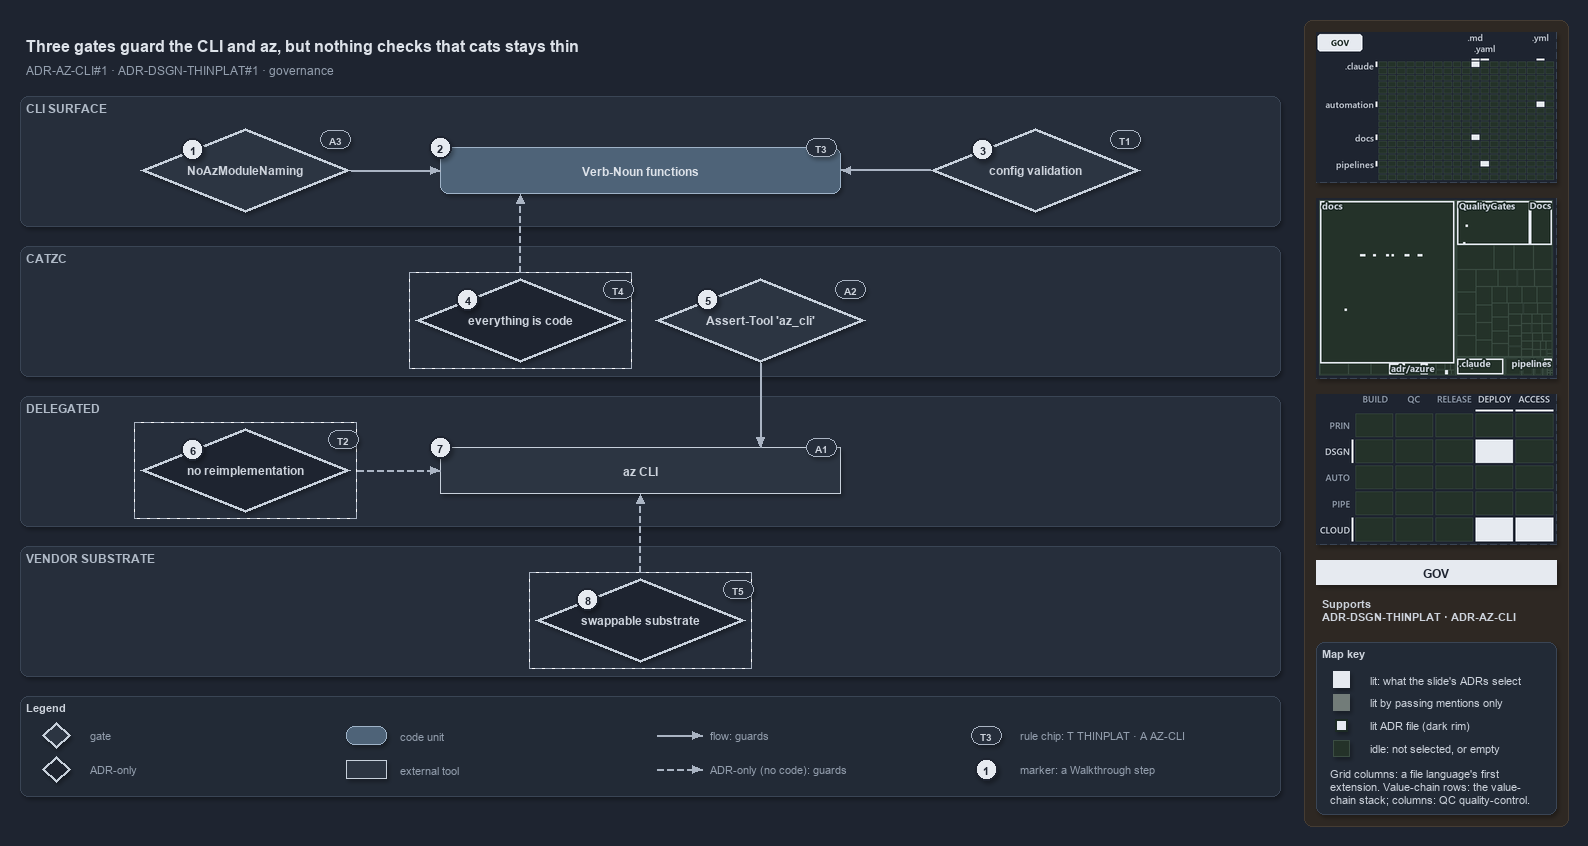

The diagram above was exported from draw.io. Its source (the exported page's mxGraphModel, read from the mxfile embedded in the PNG):
<mxGraphModel dx="1024" dy="768" grid="0" gridSize="10" guides="1" tooltips="1" connect="1" arrows="1" fold="1" page="1" pageScale="1" pageWidth="1572" pageHeight="800" background="#1E2430" math="0" shadow="1">
  <root>
    <mxCell id="0" />
    <mxCell id="1" parent="0" />
    <mxCell id="sidebar-bg" value="" style="rounded=1;arcSize=2;html=1;fillColor=#2E2823;strokeColor=#453C33;shadow=0;" vertex="1" parent="1">
      <mxGeometry x="1304" y="4" width="264" height="806" as="geometry" />
    </mxCell>
    <mxCell id="title" value="Three gates guard the CLI and az, but nothing checks that cats stays thin" style="text;html=1;align=left;verticalAlign=middle;fontSize=16;fontStyle=1;fontColor=#DDE2E9;" vertex="1" parent="1">
      <mxGeometry x="20" y="14" width="1260" height="30" as="geometry" />
    </mxCell>
    <mxCell id="subtitle" value="ADR-AZ-CLI#1 &amp;#183; ADR-DSGN-THINPLAT#1 &amp;#183; governance" style="text;html=1;align=left;verticalAlign=middle;fontSize=12;fontColor=#949FAE;" vertex="1" parent="1">
      <mxGeometry x="20" y="44" width="1240" height="20" as="geometry" />
    </mxCell>
    <mxCell id="band-cli" value="CLI SURFACE" style="rounded=1;html=1;arcSize=3;fillColor=#262E3B;strokeColor=#3A4555;verticalAlign=top;align=left;spacingLeft=8;fontStyle=1;fontSize=12;fontColor=#B0BAC7;" vertex="1" parent="1">
      <mxGeometry x="20" y="80" width="1260" height="130" as="geometry" />
    </mxCell>
    <mxCell id="band-catzc" value="CATZC" style="rounded=1;html=1;arcSize=3;fillColor=#262E3B;strokeColor=#3A4555;verticalAlign=top;align=left;spacingLeft=8;fontStyle=1;fontSize=12;fontColor=#B0BAC7;" vertex="1" parent="1">
      <mxGeometry x="20" y="230" width="1260" height="130" as="geometry" />
    </mxCell>
    <mxCell id="band-delegated" value="DELEGATED" style="rounded=1;html=1;arcSize=3;fillColor=#262E3B;strokeColor=#3A4555;verticalAlign=top;align=left;spacingLeft=8;fontStyle=1;fontSize=12;fontColor=#B0BAC7;" vertex="1" parent="1">
      <mxGeometry x="20" y="380" width="1260" height="130" as="geometry" />
    </mxCell>
    <mxCell id="band-vendor" value="VENDOR SUBSTRATE" style="rounded=1;html=1;arcSize=3;fillColor=#262E3B;strokeColor=#3A4555;verticalAlign=top;align=left;spacingLeft=8;fontStyle=1;fontSize=12;fontColor=#B0BAC7;" vertex="1" parent="1">
      <mxGeometry x="20" y="530" width="1260" height="130" as="geometry" />
    </mxCell>
    <mxCell id="g-noaz" value="&lt;b&gt;NoAzModuleNaming&lt;/b&gt;" style="rhombus;whiteSpace=wrap;html=1;fillColor=#2C3542;strokeColor=#C7D0DB;strokeWidth=3;fontSize=12;fontColor=#CDD3DC;" vertex="1" parent="1">
      <mxGeometry x="140" y="112" width="210" height="84" as="geometry" />
    </mxCell>
    <mxCell id="m-functions" value="&lt;b&gt;Verb-Noun functions&lt;/b&gt;" style="rounded=1;whiteSpace=wrap;html=1;arcSize=20;fillColor=#4E6378;strokeColor=#9FB3C8;fontColor=#DDE2E9;fontSize=12;" vertex="1" parent="1">
      <mxGeometry x="440" y="131" width="400" height="46" as="geometry" />
    </mxCell>
    <mxCell id="g-config" value="&lt;b&gt;config validation&lt;/b&gt;" style="rhombus;whiteSpace=wrap;html=1;fillColor=#2C3542;strokeColor=#C7D0DB;strokeWidth=3;fontSize=12;fontColor=#CDD3DC;" vertex="1" parent="1">
      <mxGeometry x="930" y="112" width="210" height="84" as="geometry" />
    </mxCell>
    <mxCell id="a-eac-frame" value="" style="rounded=0;html=1;fillColor=none;strokeColor=#AAB4C3;dashed=1;" vertex="1" parent="1">
      <mxGeometry x="409" y="256" width="222" height="96" as="geometry" />
    </mxCell>
    <mxCell id="a-eac" value="&lt;b&gt;everything is code&lt;/b&gt;" style="rhombus;whiteSpace=wrap;html=1;fillColor=#1E2430;strokeColor=#C7D0DB;strokeWidth=3;dashed=1;fontSize=12;fontColor=#CDD3DC;" vertex="1" parent="1">
      <mxGeometry x="415" y="262" width="210" height="84" as="geometry" />
    </mxCell>
    <mxCell id="g-asserttool" value="&lt;b&gt;Assert-Tool 'az_cli'&lt;/b&gt;" style="rhombus;whiteSpace=wrap;html=1;fillColor=#2C3542;strokeColor=#C7D0DB;strokeWidth=3;fontSize=12;fontColor=#CDD3DC;" vertex="1" parent="1">
      <mxGeometry x="655" y="262" width="210" height="84" as="geometry" />
    </mxCell>
    <mxCell id="a-noreimpl-frame" value="" style="rounded=0;html=1;fillColor=none;strokeColor=#AAB4C3;dashed=1;" vertex="1" parent="1">
      <mxGeometry x="134" y="406" width="222" height="96" as="geometry" />
    </mxCell>
    <mxCell id="a-noreimpl" value="&lt;b&gt;no reimplementation&lt;/b&gt;" style="rhombus;whiteSpace=wrap;html=1;fillColor=#1E2430;strokeColor=#C7D0DB;strokeWidth=3;dashed=1;fontSize=12;fontColor=#CDD3DC;" vertex="1" parent="1">
      <mxGeometry x="140" y="412" width="210" height="84" as="geometry" />
    </mxCell>
    <mxCell id="x-az" value="&lt;b&gt;az CLI&lt;/b&gt;" style="rounded=0;whiteSpace=wrap;html=1;fillColor=#2C3542;strokeColor=#C7D0DB;fontSize=12;fontColor=#CDD3DC;" vertex="1" parent="1">
      <mxGeometry x="440" y="431" width="400" height="46" as="geometry" />
    </mxCell>
    <mxCell id="a-swap-frame" value="" style="rounded=0;html=1;fillColor=none;strokeColor=#AAB4C3;dashed=1;" vertex="1" parent="1">
      <mxGeometry x="529" y="556" width="222" height="96" as="geometry" />
    </mxCell>
    <mxCell id="a-swap" value="&lt;b&gt;swappable substrate&lt;/b&gt;" style="rhombus;whiteSpace=wrap;html=1;fillColor=#1E2430;strokeColor=#C7D0DB;strokeWidth=3;dashed=1;fontSize=12;fontColor=#CDD3DC;" vertex="1" parent="1">
      <mxGeometry x="535" y="562" width="210" height="84" as="geometry" />
    </mxCell>
    <mxCell id="p-edge-noaz-functions-a" value="" style="text;html=1;strokeColor=none;fillColor=none;" vertex="1" parent="1">
      <mxGeometry x="350" y="154.0" width="1" height="1" as="geometry" />
    </mxCell>
    <mxCell id="p-edge-noaz-functions-b" value="" style="text;html=1;strokeColor=none;fillColor=none;" vertex="1" parent="1">
      <mxGeometry x="440" y="154.0" width="1" height="1" as="geometry" />
    </mxCell>
    <mxCell id="edge-noaz-functions" value="" style="edgeStyle=orthogonalEdgeStyle;rounded=1;html=1;fontSize=10;endArrow=block;strokeColor=#AAB4C3;fontColor=#CDD3DC;shadow=0;" edge="1" parent="1" source="p-edge-noaz-functions-a" target="p-edge-noaz-functions-b">
      <mxGeometry relative="1" as="geometry" />
    </mxCell>
    <mxCell id="p-edge-config-functions-a" value="" style="text;html=1;strokeColor=none;fillColor=none;" vertex="1" parent="1">
      <mxGeometry x="930" y="154.0" width="1" height="1" as="geometry" />
    </mxCell>
    <mxCell id="p-edge-config-functions-b" value="" style="text;html=1;strokeColor=none;fillColor=none;" vertex="1" parent="1">
      <mxGeometry x="840" y="154.0" width="1" height="1" as="geometry" />
    </mxCell>
    <mxCell id="edge-config-functions" value="" style="edgeStyle=orthogonalEdgeStyle;rounded=1;html=1;fontSize=10;endArrow=block;strokeColor=#AAB4C3;fontColor=#CDD3DC;shadow=0;" edge="1" parent="1" source="p-edge-config-functions-a" target="p-edge-config-functions-b">
      <mxGeometry relative="1" as="geometry" />
    </mxCell>
    <mxCell id="p-edge-eac-functions-a" value="" style="text;html=1;strokeColor=none;fillColor=none;" vertex="1" parent="1">
      <mxGeometry x="520.0" y="256" width="1" height="1" as="geometry" />
    </mxCell>
    <mxCell id="p-edge-eac-functions-b" value="" style="text;html=1;strokeColor=none;fillColor=none;" vertex="1" parent="1">
      <mxGeometry x="520.0" y="177" width="1" height="1" as="geometry" />
    </mxCell>
    <mxCell id="edge-eac-functions" value="" style="edgeStyle=orthogonalEdgeStyle;rounded=1;html=1;fontSize=10;endArrow=block;strokeColor=#AAB4C3;dashed=1;fontColor=#CDD3DC;shadow=0;" edge="1" parent="1" source="p-edge-eac-functions-a" target="p-edge-eac-functions-b">
      <mxGeometry relative="1" as="geometry" />
    </mxCell>
    <mxCell id="p-edge-asserttool-az-a" value="" style="text;html=1;strokeColor=none;fillColor=none;" vertex="1" parent="1">
      <mxGeometry x="760.0" y="346" width="1" height="1" as="geometry" />
    </mxCell>
    <mxCell id="p-edge-asserttool-az-b" value="" style="text;html=1;strokeColor=none;fillColor=none;" vertex="1" parent="1">
      <mxGeometry x="760.0" y="431" width="1" height="1" as="geometry" />
    </mxCell>
    <mxCell id="edge-asserttool-az" value="" style="edgeStyle=orthogonalEdgeStyle;rounded=1;html=1;fontSize=10;endArrow=block;strokeColor=#AAB4C3;fontColor=#CDD3DC;shadow=0;" edge="1" parent="1" source="p-edge-asserttool-az-a" target="p-edge-asserttool-az-b">
      <mxGeometry relative="1" as="geometry" />
    </mxCell>
    <mxCell id="p-edge-noreimpl-az-a" value="" style="text;html=1;strokeColor=none;fillColor=none;" vertex="1" parent="1">
      <mxGeometry x="356" y="454.0" width="1" height="1" as="geometry" />
    </mxCell>
    <mxCell id="p-edge-noreimpl-az-b" value="" style="text;html=1;strokeColor=none;fillColor=none;" vertex="1" parent="1">
      <mxGeometry x="440" y="454.0" width="1" height="1" as="geometry" />
    </mxCell>
    <mxCell id="edge-noreimpl-az" value="" style="edgeStyle=orthogonalEdgeStyle;rounded=1;html=1;fontSize=10;endArrow=block;strokeColor=#AAB4C3;dashed=1;fontColor=#CDD3DC;shadow=0;" edge="1" parent="1" source="p-edge-noreimpl-az-a" target="p-edge-noreimpl-az-b">
      <mxGeometry relative="1" as="geometry" />
    </mxCell>
    <mxCell id="p-edge-swap-az-a" value="" style="text;html=1;strokeColor=none;fillColor=none;" vertex="1" parent="1">
      <mxGeometry x="640.0" y="556" width="1" height="1" as="geometry" />
    </mxCell>
    <mxCell id="p-edge-swap-az-b" value="" style="text;html=1;strokeColor=none;fillColor=none;" vertex="1" parent="1">
      <mxGeometry x="640.0" y="477" width="1" height="1" as="geometry" />
    </mxCell>
    <mxCell id="edge-swap-az" value="" style="edgeStyle=orthogonalEdgeStyle;rounded=1;html=1;fontSize=10;endArrow=block;strokeColor=#AAB4C3;dashed=1;fontColor=#CDD3DC;shadow=0;" edge="1" parent="1" source="p-edge-swap-az-a" target="p-edge-swap-az-b">
      <mxGeometry relative="1" as="geometry" />
    </mxCell>
    <mxCell id="mark-1" value="1" style="ellipse;html=1;fillColor=#E6EAF0;strokeColor=#1E2430;strokeWidth=2;fontColor=#1E2430;fontStyle=1;fontSize=11;" vertex="1" parent="1">
      <mxGeometry x="181.5" y="122.0" width="22" height="22" as="geometry" />
    </mxCell>
    <mxCell id="mark-2" value="2" style="ellipse;html=1;fillColor=#E6EAF0;strokeColor=#1E2430;strokeWidth=2;fontColor=#1E2430;fontStyle=1;fontSize=11;" vertex="1" parent="1">
      <mxGeometry x="429" y="120" width="22" height="22" as="geometry" />
    </mxCell>
    <mxCell id="mark-3" value="3" style="ellipse;html=1;fillColor=#E6EAF0;strokeColor=#1E2430;strokeWidth=2;fontColor=#1E2430;fontStyle=1;fontSize=11;" vertex="1" parent="1">
      <mxGeometry x="971.5" y="122.0" width="22" height="22" as="geometry" />
    </mxCell>
    <mxCell id="mark-4" value="4" style="ellipse;html=1;fillColor=#E6EAF0;strokeColor=#1E2430;strokeWidth=2;fontColor=#1E2430;fontStyle=1;fontSize=11;" vertex="1" parent="1">
      <mxGeometry x="456.5" y="272.0" width="22" height="22" as="geometry" />
    </mxCell>
    <mxCell id="mark-5" value="5" style="ellipse;html=1;fillColor=#E6EAF0;strokeColor=#1E2430;strokeWidth=2;fontColor=#1E2430;fontStyle=1;fontSize=11;" vertex="1" parent="1">
      <mxGeometry x="696.5" y="272.0" width="22" height="22" as="geometry" />
    </mxCell>
    <mxCell id="mark-6" value="6" style="ellipse;html=1;fillColor=#E6EAF0;strokeColor=#1E2430;strokeWidth=2;fontColor=#1E2430;fontStyle=1;fontSize=11;" vertex="1" parent="1">
      <mxGeometry x="181.5" y="422.0" width="22" height="22" as="geometry" />
    </mxCell>
    <mxCell id="mark-7" value="7" style="ellipse;html=1;fillColor=#E6EAF0;strokeColor=#1E2430;strokeWidth=2;fontColor=#1E2430;fontStyle=1;fontSize=11;" vertex="1" parent="1">
      <mxGeometry x="429" y="420" width="22" height="22" as="geometry" />
    </mxCell>
    <mxCell id="mark-8" value="8" style="ellipse;html=1;fillColor=#E6EAF0;strokeColor=#1E2430;strokeWidth=2;fontColor=#1E2430;fontStyle=1;fontSize=11;" vertex="1" parent="1">
      <mxGeometry x="576.5" y="572.0" width="22" height="22" as="geometry" />
    </mxCell>
    <mxCell id="chip-noaz" value="A3" style="rounded=1;arcSize=50;whiteSpace=wrap;html=1;fillColor=#262E3B;strokeColor=#AAB4C3;fontColor=#CDD3DC;fontStyle=1;fontSize=10.5;" vertex="1" parent="1">
      <mxGeometry x="320" y="114" width="30" height="18" as="geometry" />
    </mxCell>
    <mxCell id="chip-functions" value="T3" style="rounded=1;arcSize=50;whiteSpace=wrap;html=1;fillColor=#262E3B;strokeColor=#AAB4C3;fontColor=#CDD3DC;fontStyle=1;fontSize=10.5;" vertex="1" parent="1">
      <mxGeometry x="806" y="122" width="30" height="18" as="geometry" />
    </mxCell>
    <mxCell id="chip-config" value="T1" style="rounded=1;arcSize=50;whiteSpace=wrap;html=1;fillColor=#262E3B;strokeColor=#AAB4C3;fontColor=#CDD3DC;fontStyle=1;fontSize=10.5;" vertex="1" parent="1">
      <mxGeometry x="1110" y="114" width="30" height="18" as="geometry" />
    </mxCell>
    <mxCell id="chip-eac" value="T4" style="rounded=1;arcSize=50;whiteSpace=wrap;html=1;fillColor=#262E3B;strokeColor=#AAB4C3;fontColor=#CDD3DC;fontStyle=1;fontSize=10.5;" vertex="1" parent="1">
      <mxGeometry x="603" y="264" width="30" height="18" as="geometry" />
    </mxCell>
    <mxCell id="chip-asserttool" value="A2" style="rounded=1;arcSize=50;whiteSpace=wrap;html=1;fillColor=#262E3B;strokeColor=#AAB4C3;fontColor=#CDD3DC;fontStyle=1;fontSize=10.5;" vertex="1" parent="1">
      <mxGeometry x="835" y="264" width="30" height="18" as="geometry" />
    </mxCell>
    <mxCell id="chip-noreimpl" value="T2" style="rounded=1;arcSize=50;whiteSpace=wrap;html=1;fillColor=#262E3B;strokeColor=#AAB4C3;fontColor=#CDD3DC;fontStyle=1;fontSize=10.5;" vertex="1" parent="1">
      <mxGeometry x="328" y="414" width="30" height="18" as="geometry" />
    </mxCell>
    <mxCell id="chip-az" value="A1" style="rounded=1;arcSize=50;whiteSpace=wrap;html=1;fillColor=#262E3B;strokeColor=#AAB4C3;fontColor=#CDD3DC;fontStyle=1;fontSize=10.5;" vertex="1" parent="1">
      <mxGeometry x="806" y="422" width="30" height="18" as="geometry" />
    </mxCell>
    <mxCell id="chip-swap" value="T5" style="rounded=1;arcSize=50;whiteSpace=wrap;html=1;fillColor=#262E3B;strokeColor=#AAB4C3;fontColor=#CDD3DC;fontStyle=1;fontSize=10.5;" vertex="1" parent="1">
      <mxGeometry x="723" y="564" width="30" height="18" as="geometry" />
    </mxCell>
    <mxCell id="legend" value="&lt;b&gt;Legend&lt;/b&gt;" style="rounded=1;whiteSpace=wrap;html=1;arcSize=6;fillColor=#222A36;strokeColor=#3A4555;align=left;verticalAlign=top;spacing=8;fontSize=11;fontColor=#CDD3DC;" vertex="1" parent="1">
      <mxGeometry x="20" y="680" width="1260" height="100" as="geometry" />
    </mxCell>
    <mxCell id="legend-0" value="" style="rhombus;whiteSpace=wrap;html=1;fillColor=#2C3542;strokeColor=#C7D0DB;strokeWidth=3;fontSize=12;fontColor=#CDD3DC;" vertex="1" parent="1">
      <mxGeometry x="42" y="706" width="28" height="26" as="geometry" />
    </mxCell>
    <mxCell id="legend-0-text" value="gate" style="text;html=1;align=left;verticalAlign=middle;fontSize=11;fontColor=#949FAE;" vertex="1" parent="1">
      <mxGeometry x="84" y="709" width="250" height="20" as="geometry" />
    </mxCell>
    <mxCell id="legend-1" value="" style="rhombus;whiteSpace=wrap;html=1;fillColor=#1E2430;strokeColor=#C7D0DB;strokeWidth=3;dashed=1;fontSize=12;fontColor=#CDD3DC;" vertex="1" parent="1">
      <mxGeometry x="42" y="740" width="28" height="26" as="geometry" />
    </mxCell>
    <mxCell id="legend-1-text" value="ADR-only" style="text;html=1;align=left;verticalAlign=middle;fontSize=11;fontColor=#949FAE;" vertex="1" parent="1">
      <mxGeometry x="84" y="743" width="250" height="20" as="geometry" />
    </mxCell>
    <mxCell id="legend-2" value="" style="rounded=1;whiteSpace=wrap;html=1;arcSize=20;fillColor=#4E6378;strokeColor=#9FB3C8;fontColor=#DDE2E9;fontSize=12;" vertex="1" parent="1">
      <mxGeometry x="346" y="710" width="40" height="18" as="geometry" />
    </mxCell>
    <mxCell id="legend-2-text" value="code unit" style="text;html=1;align=left;verticalAlign=middle;fontSize=11;fontColor=#949FAE;" vertex="1" parent="1">
      <mxGeometry x="394" y="709" width="250" height="20" as="geometry" />
    </mxCell>
    <mxCell id="legend-3" value="" style="rounded=0;whiteSpace=wrap;html=1;fillColor=#2C3542;strokeColor=#C7D0DB;fontSize=12;fontColor=#CDD3DC;" vertex="1" parent="1">
      <mxGeometry x="346" y="744" width="40" height="18" as="geometry" />
    </mxCell>
    <mxCell id="legend-3-text" value="external tool" style="text;html=1;align=left;verticalAlign=middle;fontSize=11;fontColor=#949FAE;" vertex="1" parent="1">
      <mxGeometry x="394" y="743" width="250" height="20" as="geometry" />
    </mxCell>
    <mxCell id="legend-4-a" value="" style="text;html=1;strokeColor=none;fillColor=none;" vertex="1" parent="1">
      <mxGeometry x="656" y="719" width="1" height="1" as="geometry" />
    </mxCell>
    <mxCell id="legend-4-b" value="" style="text;html=1;strokeColor=none;fillColor=none;" vertex="1" parent="1">
      <mxGeometry x="702" y="719" width="1" height="1" as="geometry" />
    </mxCell>
    <mxCell id="legend-4" value="" style="edgeStyle=orthogonalEdgeStyle;rounded=1;html=1;fontSize=10;endArrow=block;strokeColor=#AAB4C3;fontColor=#CDD3DC;shadow=0;" edge="1" parent="1" source="legend-4-a" target="legend-4-b">
      <mxGeometry relative="1" as="geometry" />
    </mxCell>
    <mxCell id="legend-4-text" value="flow: guards" style="text;html=1;align=left;verticalAlign=middle;fontSize=11;fontColor=#949FAE;" vertex="1" parent="1">
      <mxGeometry x="704" y="709" width="250" height="20" as="geometry" />
    </mxCell>
    <mxCell id="legend-5-a" value="" style="text;html=1;strokeColor=none;fillColor=none;" vertex="1" parent="1">
      <mxGeometry x="656" y="753" width="1" height="1" as="geometry" />
    </mxCell>
    <mxCell id="legend-5-b" value="" style="text;html=1;strokeColor=none;fillColor=none;" vertex="1" parent="1">
      <mxGeometry x="702" y="753" width="1" height="1" as="geometry" />
    </mxCell>
    <mxCell id="legend-5" value="" style="edgeStyle=orthogonalEdgeStyle;rounded=1;html=1;fontSize=10;endArrow=block;strokeColor=#AAB4C3;dashed=1;fontColor=#CDD3DC;shadow=0;" edge="1" parent="1" source="legend-5-a" target="legend-5-b">
      <mxGeometry relative="1" as="geometry" />
    </mxCell>
    <mxCell id="legend-5-text" value="ADR-only (no code): guards" style="text;html=1;align=left;verticalAlign=middle;fontSize=11;fontColor=#949FAE;" vertex="1" parent="1">
      <mxGeometry x="704" y="743" width="250" height="20" as="geometry" />
    </mxCell>
    <mxCell id="legend-6" value="T3" style="rounded=1;arcSize=50;whiteSpace=wrap;html=1;fillColor=#262E3B;strokeColor=#AAB4C3;fontColor=#CDD3DC;fontStyle=1;fontSize=10.5;" vertex="1" parent="1">
      <mxGeometry x="971" y="710" width="30" height="18" as="geometry" />
    </mxCell>
    <mxCell id="legend-6-text" value="rule chip: T THINPLAT &amp;#183; A AZ-CLI" style="text;html=1;align=left;verticalAlign=middle;fontSize=11;fontColor=#949FAE;" vertex="1" parent="1">
      <mxGeometry x="1014" y="709" width="250" height="20" as="geometry" />
    </mxCell>
    <mxCell id="legend-7" value="1" style="ellipse;html=1;fillColor=#E6EAF0;strokeColor=#1E2430;strokeWidth=2;fontColor=#1E2430;fontStyle=1;fontSize=11;" vertex="1" parent="1">
      <mxGeometry x="975" y="742" width="22" height="22" as="geometry" />
    </mxCell>
    <mxCell id="legend-7-text" value="marker: a Walkthrough step" style="text;html=1;align=left;verticalAlign=middle;fontSize=11;fontColor=#949FAE;" vertex="1" parent="1">
      <mxGeometry x="1014" y="743" width="250" height="20" as="geometry" />
    </mxCell>
    <mxCell id="minimap-grid" value="" style="shape=image;html=1;imageAspect=0;aspect=fixed;verticalLabelPosition=bottom;strokeColor=#3A4555;dashed=1;fillColor=#222A36;image=data:image/png,(base64 omitted: 11068 chars);" vertex="1" parent="1">
      <mxGeometry x="1316" y="16" width="240" height="150" as="geometry" />
    </mxCell>
    <mxCell id="minimap-tree" value="" style="shape=image;html=1;imageAspect=0;aspect=fixed;verticalLabelPosition=bottom;strokeColor=#3A4555;dashed=1;fillColor=#222A36;image=data:image/png,(base64 omitted: 15580 chars);" vertex="1" parent="1">
      <mxGeometry x="1316" y="182" width="240" height="180" as="geometry" />
    </mxCell>
    <mxCell id="minimap-chain" value="" style="shape=image;html=1;imageAspect=0;aspect=fixed;verticalLabelPosition=bottom;strokeColor=#3A4555;dashed=1;fillColor=#222A36;image=data:image/png,(base64 omitted: 13616 chars);" vertex="1" parent="1">
      <mxGeometry x="1316" y="378" width="240" height="150" as="geometry" />
    </mxCell>
    <mxCell id="lens-badge" value="GOV" style="rounded=0;whiteSpace=wrap;html=1;align=center;verticalAlign=middle;fontSize=12;fontStyle=1;fontColor=#1E2430;fillColor=#E6EAF0;strokeColor=none;" vertex="1" parent="1">
      <mxGeometry x="1316" y="544" width="240" height="24" as="geometry" />
    </mxCell>
    <mxCell id="supports" value="&lt;b&gt;Supports&lt;/b&gt;&lt;br&gt;ADR-DSGN-THINPLAT &amp;#183; ADR-AZ-CLI" style="text;html=1;whiteSpace=wrap;align=left;verticalAlign=top;fontSize=11;fontColor=#CDD3DC;" vertex="1" parent="1">
      <mxGeometry x="1316" y="576" width="240" height="38" as="geometry" />
    </mxCell>
    <mxCell id="mapkey" value="&lt;b&gt;Map key&lt;/b&gt;" style="rounded=1;arcSize=6;whiteSpace=wrap;html=1;align=left;verticalAlign=top;fontSize=11;fontColor=#CDD3DC;fillColor=#222A36;strokeColor=#3A4555;spacingLeft=8;spacingTop=2;" vertex="1" parent="1">
      <mxGeometry x="1316" y="626" width="240" height="172" as="geometry" />
    </mxCell>
    <mxCell id="mapkey-lit" value="" style="rounded=0;html=1;fillColor=#E6EAF0;strokeColor=#E6EAF0;" vertex="1" parent="1">
      <mxGeometry x="1333.0" y="655.0" width="16" height="16" as="geometry" />
    </mxCell>
    <mxCell id="mapkey-lit-text" value="lit: what the slide's ADRs select" style="text;html=1;align=left;verticalAlign=middle;fontSize=11;fontColor=#CDD3DC;" vertex="1" parent="1">
      <mxGeometry x="1364" y="653" width="184" height="20" as="geometry" />
    </mxCell>
    <mxCell id="mapkey-touched" value="" style="rounded=0;html=1;fillColor=#727C79;strokeColor=#727C79;" vertex="1" parent="1">
      <mxGeometry x="1333.0" y="678.0" width="16" height="16" as="geometry" />
    </mxCell>
    <mxCell id="mapkey-touched-text" value="lit by passing mentions only" style="text;html=1;align=left;verticalAlign=middle;fontSize=11;fontColor=#CDD3DC;" vertex="1" parent="1">
      <mxGeometry x="1364" y="676" width="184" height="20" as="geometry" />
    </mxCell>
    <mxCell id="mapkey-adr" value="" style="rounded=0;html=1;fillColor=#E6EAF0;strokeColor=#1C2A24;strokeWidth=2;" vertex="1" parent="1">
      <mxGeometry x="1335.0" y="703.0" width="12" height="12" as="geometry" />
    </mxCell>
    <mxCell id="mapkey-adr-text" value="lit ADR file (dark rim)" style="text;html=1;align=left;verticalAlign=middle;fontSize=11;fontColor=#CDD3DC;" vertex="1" parent="1">
      <mxGeometry x="1364" y="699" width="184" height="20" as="geometry" />
    </mxCell>
    <mxCell id="mapkey-idle" value="" style="rounded=0;html=1;fillColor=#243229;strokeColor=#3B4D43;" vertex="1" parent="1">
      <mxGeometry x="1333.0" y="724.0" width="16" height="16" as="geometry" />
    </mxCell>
    <mxCell id="mapkey-idle-text" value="idle: not selected, or empty" style="text;html=1;align=left;verticalAlign=middle;fontSize=11;fontColor=#CDD3DC;" vertex="1" parent="1">
      <mxGeometry x="1364" y="722" width="184" height="20" as="geometry" />
    </mxCell>
    <mxCell id="mapkey-codes" value="Grid columns: a file language's first&lt;br&gt;extension. Value-chain rows: the value-&lt;br&gt;chain stack; columns: QC quality-control." style="text;html=1;align=left;verticalAlign=top;whiteSpace=wrap;fontSize=11;fontColor=#CDD3DC;" vertex="1" parent="1">
      <mxGeometry x="1324" y="746" width="224" height="46" as="geometry" />
    </mxCell>
  </root>
</mxGraphModel>